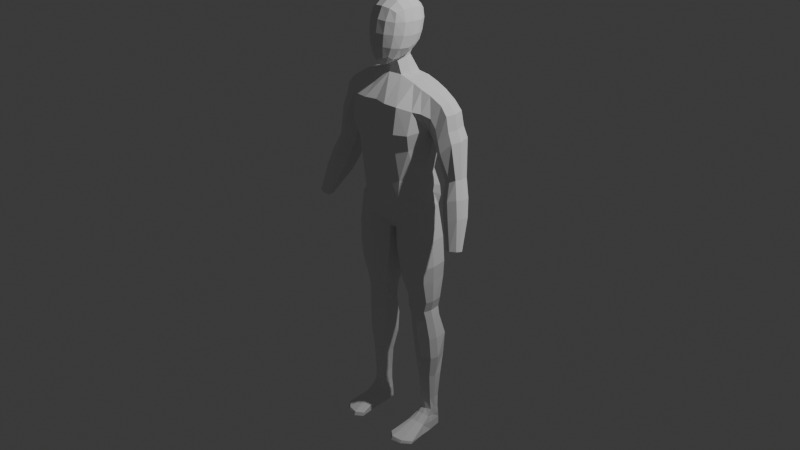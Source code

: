 # Source: jack_johnson.blend  (saved by Blender 4.2.66; exported with 4.5.12 LTS)
import bpy
from mathutils import Matrix  # noqa: F401  (used for matrix-valued properties, if any)

bpy.ops.wm.read_factory_settings(use_empty=True)
scene = bpy.context.scene
scene.name = 'Scene'

# ---- collections
col_collection = bpy.data.collections.new('Collection'); scene.collection.children.link(col_collection)

# ---- world
world_world = bpy.data.worlds.new('World'); scene.world = world_world
world_world.use_nodes = True; world_world.node_tree.nodes.clear()
_N = world_world.node_tree.nodes; _L = world_world.node_tree.links
n0 = _N.new('ShaderNodeOutputWorld'); n0.name = 'World Output'; n0.location = (300, 300)
n1 = _N.new('ShaderNodeBackground'); n1.name = 'Background'; n1.location = (10, 300)
n1.inputs[0].default_value = (0.05088, 0.05088, 0.05088, 1.0)
_L.new(n1.outputs[0], n0.inputs[0])
n0.is_active_output = True
world_world.color = (0.05088, 0.05088, 0.05088)
world_world.sun_shadow_jitter_overblur = 0.0

# ---- cameras
cam_camera = bpy.data.cameras.new('Camera')
cam_camera.clip_end = 100.0
cam_camera.ortho_scale = 7.314

# ---- lights
light_light = bpy.data.lights.new('Light', 'POINT')
light_light.energy = 1000.0
light_light.shadow_soft_size = 0.1

# ---- meshes
me_cube_002 = bpy.data.meshes.new('Cube.002')
me_cube_002.from_pydata([(1.067, -0.3182, -2.636), (1.292, -0.1587, 0.6434), (1.086, 0.4015, -2.555), (1.285, 0.3897, 0.7053), (0.0, 0.6904, -3.478), (0.0, 0.4791, 0.9992), (0.0, -0.4264, -3.294), (0.0, -0.3328, 1.004), (0.9197, 0.3031, -1.733), (0.9197, -0.2345, -1.733), (0.0, -0.7451, -1.701), (0.0, 0.6908, -1.701), (1.165, 0.5266, -0.2279), (1.182, -0.1926, -0.3042), (0.0, -0.8974, -0.3483), (0.0, 0.866, -0.001793), (0.6452, 0.4232, 0.9077), (0.1148, -0.2216, -3.382), (0.1148, 0.6164, -3.516), (0.7716, -0.2302, 0.8581), (0.4538, -0.7451, -1.712), (0.4538, 0.6908, -1.712), (0.7222, -0.8997, -0.3622), (0.5765, 0.866, -0.0337), (1.206, 0.5951, 0.369), (1.219, -0.4084, 0.1977), (0.0, -0.7982, 0.3837), (0.0, 0.8115, 0.5216), (0.733, -0.7988, 0.3449), (0.605, 0.8115, 0.4905), (0.9499, 0.4278, 0.8126), (0.5307, -0.5287, -2.974), (0.6807, 0.6385, -1.717), (0.8648, 0.866, -0.04965), (0.5676, 0.8832, -3.031), (1.044, -0.2217, 0.7568), (0.6807, -0.6366, -1.717), (1.01, -0.6854, -0.3781), (1.048, -0.5629, 0.2453), (0.9027, 0.8115, 0.4382), (0.952, 0.3139, -2.209), (0.8744, -0.2931, -2.352), (0.0, -0.5895, -2.99), (0.0, 0.9253, -2.99), (0.3479, 0.9353, -2.949), (0.2607, -0.5895, -2.94), (0.5747, -0.6098, -2.591), (0.6505, 0.9357, -2.618), (0.9662, 0.314, -2.01), (0.9034, -0.2234, -2.079), (0.0, -0.7082, -2.389), (0.0, 0.9451, -2.422), (0.4411, 0.9519, -2.4), (0.3508, -0.7082, -2.367), (0.6211, -0.6294, -2.217), (0.7196, 0.8301, -2.271), (1.102, 0.3764, -0.6355), (1.102, -0.1896, -0.6355), (0.0, -0.7794, -0.8233), (0.0, 0.7761, -0.6131), (0.5442, 0.7761, -0.6397), (0.6576, -0.7794, -0.8318), (0.9306, -0.5593, -0.8451), (0.8172, 0.7761, -0.653), (1.136, 0.1396, -8.655), (1.143, 0.4522, -8.655), (0.9389, 0.08064, -8.671), (0.9438, 0.5286, -8.671), (0.7687, 0.4339, -8.655), (0.7867, 0.1319, -8.655), (0.637, -0.4844, -4.372), (1.247, -0.2728, -4.281), (0.2176, -0.1883, -4.471), (0.6702, 0.7437, -4.343), (0.1543, 0.5082, -4.559), (1.337, 0.4075, -4.181), (0.7303, -0.2263, -5.409), (0.4281, -0.04594, -5.432), (0.7567, 0.5442, -5.395), (1.231, 0.3804, -5.336), (1.173, -0.09155, -5.387), (0.4457, 0.4175, -5.48), (0.8226, -0.1852, -5.975), (0.5176, -0.02229, -5.996), (0.8496, 0.5665, -5.962), (1.189, 0.4018, -5.908), (1.129, -0.04961, -5.955), (0.5334, 0.4206, -6.039), (1.09, -0.09431, -5.703), (0.5233, 0.4296, -5.795), (0.7728, -0.2354, -5.725), (0.4559, -0.05069, -5.748), (0.8006, 0.5648, -5.71), (1.152, 0.3949, -5.651), (0.9343, -0.06086, -7.235), (0.64, 0.03762, -7.249), (0.9615, 0.7419, -7.227), (1.186, 0.6008, -7.192), (1.228, 0.05648, -7.223), (0.5974, 0.5268, -7.277), (1.205, 0.01638, -6.593), (0.5708, 0.5435, -6.669), (0.887, -0.1119, -6.611), (0.5666, 0.009143, -6.63), (0.916, 0.7356, -6.599), (1.248, 0.5839, -6.55), (0.9355, 0.009387, -7.885), (0.7332, 0.07281, -7.891), (0.9546, 0.5912, -7.881), (1.2, 0.4817, -7.864), (1.146, 0.09396, -7.879), (0.6922, 0.414, -7.905), (1.211, -0.2387, -4.729), (0.3023, 0.5054, -4.942), (0.6695, -0.444, -4.796), (0.2909, -0.1656, -4.868), (0.7003, 0.6923, -4.771), (1.296, 0.4244, -4.645), (0.06915, -0.2815, -3.351), (0.1148, 0.4091, -3.538), (1.2, -0.3184, -3.556), (0.1029, 0.583, -4.128), (0.5949, -0.5522, -3.776), (0.1415, -0.2221, -4.017), (0.6207, 0.8233, -3.733), (1.264, 0.422, -3.457), (2.238, 0.2326, -1.377), (2.201, -0.1297, -1.372), (2.062, 0.403, -1.458), (1.781, 0.4334, -1.568), (2.015, -0.1626, -1.433), (1.738, -0.0291, -1.548), (1.428, -0.2752, 0.09585), (1.623, -0.108, 0.453), (1.271, 0.4764, -0.4323), (1.222, -0.09783, -0.3524), (1.433, 0.5863, 0.134), (1.615, 0.3923, 0.5), (1.799, -0.2955, -0.7231), (1.461, 0.5548, -1.009), (1.817, 0.5931, -0.692), (2.033, 0.4455, -0.4129), (2.039, -0.1428, -0.4467), (1.513, -0.08188, -0.9674), (2.715, -0.372, -3.095), (2.657, -0.5285, -3.079), (2.599, -0.2844, -3.126), (2.399, -0.2807, -3.169), (2.496, -0.6136, -3.091), (2.327, -0.5491, -3.141), (1.849, -0.2183, -2.03), (2.145, -0.3697, -1.901), (2.382, -0.2723, -1.833), (2.441, 0.09801, -1.84), (1.918, 0.3235, -2.056), (2.241, 0.2933, -1.933), (1.995, -0.3368, -2.459), (2.507, -0.3719, -2.285), (2.071, 0.1478, -2.484), (2.379, 0.1251, -2.375), (2.278, -0.4683, -2.344), (2.571, -0.04622, -2.293), (1.818, -0.1139, 0.2266), (1.579, -0.2501, -0.1364), (1.593, 0.6096, -0.1026), (1.835, 0.4106, 0.2618), (1.693, -0.2737, -0.4409), (1.363, 0.5313, -0.742), (1.709, 0.6377, -0.4086), (1.905, 0.4288, -0.1247), (1.913, -0.1289, -0.1592), (1.414, -0.0666, -0.7005), (0.05738, 0.6534, -3.463), (0.3407, -0.2456, 0.9845), (0.2269, -0.7541, -1.706), (0.3611, -0.9556, -0.3552), (0.3926, 0.333, 0.9851), (0.2269, 0.6908, -1.706), (0.2883, 0.866, -0.01775), (0.3025, 0.8115, 0.5251), (0.3577, -0.8556, 0.3643), (0.174, 0.9303, -2.97), (0.1304, -0.5895, -2.965), (0.2206, 0.9485, -2.411), (0.1754, -0.7082, -2.378), (0.2721, 0.7761, -0.6264), (0.3434, -0.8364, -0.8275), (1.124, -0.01161, -2.595), (0.0, 0.07876, -3.441), (0.9678, -0.01896, -1.733), (1.135, 0.1515, -0.2338), (0.0608, 0.1278, -3.429), (0.9613, -0.04283, -2.281), (0.9829, -0.00794, -2.044), (1.15, 0.09338, -0.6355), (1.176, 0.2739, -8.655), (0.758, 0.2726, -8.655), (0.1354, 0.1067, -4.515), (1.34, 0.0141, -4.231), (0.3506, 0.1325, -5.456), (1.258, 0.09118, -5.362), (0.4898, 0.1573, -6.018), (1.215, 0.1343, -5.932), (1.177, 0.09703, -5.677), (0.4273, 0.1362, -5.771), (0.611, 0.2252, -7.263), (1.311, 0.2716, -7.207), (1.29, 0.2198, -6.571), (0.5361, 0.196, -6.649), (0.7125, 0.2126, -7.898), (1.218, 0.257, -7.871), (1.302, 0.03958, -4.687), (0.2103, 0.1167, -4.905), (1.28, -0.001432, -3.507), (0.07163, 0.1272, -4.072), (1.724, 0.1945, -1.558), (1.238, 0.1551, -0.4391), (1.428, 0.1744, -1.016), (2.328, -0.4225, -3.155), (1.848, 0.04497, -2.043), (1.998, -0.1021, -2.472), (1.329, 0.1703, -0.7488), (0.6821, -0.2775, -9.665), (0.766, 0.4834, -9.665), (1.256, -0.2775, -9.665), (1.153, 0.4834, -9.665), (0.7862, 0.1546, -9.022), (0.7699, 0.4333, -9.022), (1.157, 0.4333, -9.022), (1.162, 0.1546, -9.022), (0.7587, 0.4516, -9.25), (1.168, 0.4516, -9.25), (1.173, 0.03614, -9.216), (0.7537, 0.03614, -9.216), (0.766, 0.4782, -9.424), (1.153, 0.4782, -9.424), (1.197, -0.1856, -9.396), (0.687, -0.2614, -9.396), (1.349, -0.7545, -9.595), (1.349, -0.7931, -9.665), (0.5974, -0.9049, -9.665), (0.5974, -0.8663, -9.571), (0.8668, 0.5575, -9.675), (0.8372, -0.287, -9.665), (0.8748, 0.08474, -9.022), (0.8643, 0.5089, -9.022), (0.8583, 0.5273, -9.25), (0.8587, -0.03371, -9.16), (0.8409, -0.2614, -9.316), (0.8668, 0.5539, -9.424), (0.8056, -1.067, -9.665), (0.8056, -1.028, -9.553), (1.026, -0.287, -9.665), (1.016, 0.5089, -9.022), (1.018, 0.5273, -9.25), (1.037, 0.5539, -9.424), (1.1, -1.001, -9.665), (1.037, 0.5575, -9.675), (1.009, 0.08474, -9.022), (1.018, -0.03371, -9.16), (1.027, -0.2614, -9.316), (1.1, -0.9627, -9.578), (0.7023, 0.08186, -9.665), (1.223, 0.08186, -9.665), (1.172, 0.2939, -9.022), (0.7553, 0.2939, -9.022), (0.7362, 0.2439, -9.233), (1.17, 0.2439, -9.233), (1.214, 0.1373, -9.41), (0.6844, 0.1373, -9.41), (0.8339, 0.05887, -9.67), (1.029, 0.05887, -9.67), (0.2349, -0.2665, 1.314), (0.0, -0.3423, 1.278), (0.0, 0.2818, 1.453), (0.2447, 0.15, 1.436), (1.35, 0.1005, 0.6726), (0.7827, 0.07859, 0.8815), (1.072, 0.08523, 0.7832), (2.253, 0.04153, -1.374), (1.674, 0.1284, 0.4752), (2.102, 0.1353, -0.4307), (2.693, -0.4545, -3.087), (2.446, -0.09729, -1.836), (2.567, -0.218, -2.289), (1.884, 0.134, 0.2432), (1.971, 0.1347, -0.1429), (0.4297, 0.02635, 0.9647), (0.2652, -0.006462, 1.357), (0.2842, -0.643, 1.512), (0.4178, -0.484, 2.624), (0.381, 0.1874, 1.659), (0.4178, 0.433, 2.583), (0.0, 0.2944, 1.603), (0.0, 0.5388, 2.692), (0.4392, 0.3848, 2.052), (0.3661, -0.3177, 1.448), (0.518, -0.02402, 2.701), (0.4392, -0.6027, 2.086), (0.0, -0.7489, 1.426), (0.0, -0.5726, 2.736), (0.0, -0.01644, 2.956), (0.0, -0.4477, 1.266), (0.0, -0.7921, 2.096), (0.6361, -0.1288, 2.04), (0.0, 0.5821, 2.057), (0.2476, 0.509, 2.663), (0.4362, 0.2836, 1.814), (0.4207, -0.02602, 1.563), (0.4873, -0.3022, 2.684), (0.3814, -0.6345, 1.749), (0.1585, -0.7128, 1.457), (0.2728, 0.2349, 1.619), (0.4492, 0.4394, 2.349), (0.3344, -0.5336, 1.433), (0.4873, 0.2579, 2.659), (0.4492, -0.5512, 2.397), (0.2476, -0.5446, 2.706), (0.0, -0.3254, 2.908), (0.0, 0.3021, 2.885), (0.2846, -0.01467, 2.899), (0.0, -0.6458, 1.246), (0.1862, -0.4036, 1.323), (0.2279, -0.7423, 2.095), (0.0, -0.7936, 1.765), (0.0, -0.7254, 2.429), (0.5832, -0.3898, 2.061), (0.5832, 0.1476, 2.041), (0.5648, -0.2174, 1.728), (0.6298, -0.06207, 2.391), (0.2279, 0.5328, 2.057), (0.0, 0.481, 1.816), (0.0, 0.62, 2.373), (0.2394, 0.5755, 2.363), (0.583, -0.3346, 2.396), (0.1827, -0.6093, 1.296), (0.2716, -0.3129, 2.859), (0.2716, 0.2907, 2.836), (0.2575, -0.07556, 1.437), (0.2001, -0.7501, 1.769), (0.2394, -0.6818, 2.418), (0.5142, -0.4554, 1.732), (0.521, 0.0582, 1.766), (0.583, 0.2156, 2.368), (0.2597, 0.4186, 1.821)], [], [(39, 30, 3, 24), (106, 107, 69, 66), (7, 173, 272, 273), (180, 173, 7, 26), (184, 174, 10, 50), (193, 189, 9, 49), (55, 32, 8, 48), (186, 175, 14, 58), (194, 190, 13, 57), (63, 33, 12, 56), (185, 178, 23, 60), (62, 37, 22, 61), (183, 177, 21, 52), (54, 36, 20, 53), (38, 35, 19, 28), (278, 277, 19, 35), (191, 17, 118), (179, 176, 16, 29), (178, 179, 29, 23), (37, 38, 28, 22), (175, 180, 26, 14), (33, 39, 24, 12), (23, 29, 39, 33), (13, 25, 38, 37), (276, 278, 35, 1), (25, 1, 35, 38), (49, 9, 36, 54), (57, 13, 37, 62), (60, 23, 33, 63), (52, 21, 32, 55), (110, 106, 66, 64), (29, 16, 30, 39), (18, 44, 47, 34), (0, 41, 46, 31), (31, 46, 45, 17), (172, 181, 44, 18), (34, 47, 40, 2), (187, 192, 41, 0), (118, 182, 42, 6), (44, 52, 55, 47), (41, 49, 54, 46), (46, 54, 53, 45), (181, 183, 52, 44), (47, 55, 48, 40), (192, 193, 49, 41), (182, 184, 50, 42), (21, 60, 63, 32), (9, 57, 62, 36), (36, 62, 61, 20), (177, 185, 60, 21), (32, 63, 56, 8), (189, 194, 57, 9), (174, 186, 58, 10), (111, 108, 67, 68), (108, 109, 65, 67), (210, 110, 64, 195), (209, 111, 68, 196), (214, 121, 74, 197), (213, 120, 71, 198), (124, 125, 75, 73), (121, 124, 73, 74), (120, 122, 70, 71), (122, 123, 72, 70), (212, 113, 81, 199), (211, 112, 80, 200), (116, 117, 79, 78), (113, 116, 78, 81), (112, 114, 76, 80), (114, 115, 77, 76), (204, 89, 87, 201), (203, 88, 86, 202), (92, 93, 85, 84), (89, 92, 84, 87), (88, 90, 82, 86), (90, 91, 83, 82), (76, 77, 91, 90), (80, 76, 90, 88), (81, 78, 92, 89), (78, 79, 93, 92), (200, 80, 88, 203), (199, 81, 89, 204), (208, 101, 99, 205), (207, 100, 98, 206), (104, 105, 97, 96), (101, 104, 96, 99), (100, 102, 94, 98), (102, 103, 95, 94), (82, 83, 103, 102), (86, 82, 102, 100), (87, 84, 104, 101), (84, 85, 105, 104), (202, 86, 100, 207), (201, 87, 101, 208), (205, 99, 111, 209), (206, 98, 110, 210), (96, 97, 109, 108), (99, 96, 108, 111), (98, 94, 106, 110), (94, 95, 107, 106), (70, 72, 115, 114), (71, 70, 114, 112), (74, 73, 116, 113), (73, 75, 117, 116), (198, 71, 112, 211), (197, 74, 113, 212), (31, 17, 123, 122), (0, 31, 122, 120), (18, 34, 124, 121), (34, 2, 125, 124), (187, 0, 120, 213), (191, 18, 121, 214), (142, 138, 130, 127), (217, 139, 129, 215), (139, 140, 128, 129), (140, 141, 126, 128), (138, 143, 131, 130), (281, 142, 127, 279), (276, 1, 133, 280), (25, 13, 135, 132), (24, 3, 137, 136), (12, 24, 136, 134), (190, 12, 134, 216), (1, 25, 132, 133), (160, 156, 149, 148), (286, 170, 142, 281), (166, 171, 143, 138), (168, 169, 141, 140), (167, 168, 140, 139), (221, 167, 139, 217), (170, 166, 138, 142), (146, 144, 282, 145, 148, 149, 218, 147), (284, 157, 145, 282), (157, 160, 148, 145), (220, 158, 147, 218), (158, 159, 146, 147), (159, 161, 144, 146), (128, 126, 153, 155), (129, 128, 155, 154), (215, 129, 154, 219), (127, 130, 151, 152), (279, 127, 152, 283), (130, 131, 150, 151), (155, 153, 161, 159), (154, 155, 159, 158), (219, 154, 158, 220), (152, 151, 160, 157), (283, 152, 157, 284), (151, 150, 156, 160), (133, 132, 163, 162), (134, 136, 164), (136, 137, 165, 164), (132, 135, 163), (280, 133, 162, 285), (162, 163, 166, 170), (216, 134, 167, 221), (134, 164, 168, 167), (164, 165, 169, 168), (163, 135, 171, 166), (285, 162, 170, 286), (20, 61, 186, 174), (11, 59, 185, 177), (45, 53, 184, 182), (43, 51, 183, 181), (17, 45, 182, 118), (4, 43, 181, 172), (22, 28, 180, 175), (15, 27, 179, 178), (27, 5, 176, 179), (188, 191, 118, 6), (51, 11, 177, 183), (59, 15, 178, 185), (61, 22, 175, 186), (53, 20, 174, 184), (28, 19, 173, 180), (277, 287, 173, 19), (4, 172, 191, 188), (135, 216, 221, 171), (150, 219, 220, 156), (131, 215, 219, 150), (156, 220, 218, 149), (171, 221, 217, 143), (13, 190, 216, 135), (143, 217, 215, 131), (17, 191, 214, 123), (2, 187, 213, 125), (72, 197, 212, 115), (75, 198, 211, 117), (97, 206, 210, 109), (95, 205, 209, 107), (83, 201, 208, 103), (85, 202, 207, 105), (105, 207, 206, 97), (103, 208, 205, 95), (77, 199, 204, 91), (79, 200, 203, 93), (93, 203, 202, 85), (91, 204, 201, 83), (117, 211, 200, 79), (115, 212, 199, 77), (125, 213, 198, 75), (123, 214, 197, 72), (107, 209, 196, 69), (109, 210, 195, 65), (8, 56, 194, 189), (40, 48, 193, 192), (2, 40, 192, 187), (172, 18, 191), (56, 12, 190, 194), (48, 8, 189, 193), (265, 196, 68, 227), (253, 67, 65, 228), (264, 195, 64, 229), (244, 66, 69, 226), (271, 263, 224, 252), (247, 244, 226, 233), (267, 264, 229, 232), (254, 253, 228, 231), (266, 265, 227, 230), (269, 266, 230, 234), (255, 254, 231, 235), (268, 267, 232, 236), (248, 247, 233, 237), (224, 236, 238, 239), (263, 268, 236, 224), (257, 255, 235, 225), (262, 269, 234, 223), (250, 251, 241, 240), (237, 222, 240, 241), (252, 224, 239, 256), (248, 237, 241, 251), (260, 248, 251, 261), (222, 243, 250, 240), (256, 261, 251, 250), (223, 234, 249, 242), (260, 259, 247, 248), (234, 230, 246, 249), (230, 227, 245, 246), (259, 258, 244, 247), (262, 270, 243, 222), (258, 66, 244), (227, 68, 67, 245), (229, 64, 66, 258), (232, 229, 258, 259), (236, 232, 259, 260), (239, 238, 261, 256), (236, 260, 261, 238), (243, 252, 256, 250), (242, 249, 255, 257), (249, 246, 254, 255), (246, 245, 253, 254), (270, 271, 252, 243), (245, 67, 253), (242, 257, 271, 270), (223, 242, 270, 262), (222, 237, 269, 262), (225, 235, 268, 263), (235, 231, 267, 268), (237, 233, 266, 269), (233, 226, 265, 266), (231, 228, 264, 267), (257, 225, 263, 271), (228, 65, 195, 264), (226, 69, 196, 265), (312, 338, 288, 275), (287, 176, 275, 288), (176, 5, 274, 275), (173, 287, 288, 272), (293, 312, 275, 274), (16, 176, 287, 277), (165, 285, 286, 169), (137, 280, 285, 165), (153, 283, 284, 161), (126, 279, 283, 153), (161, 284, 282, 144), (169, 286, 281, 141), (3, 276, 280, 137), (141, 281, 279, 126), (3, 30, 278, 276), (30, 16, 277, 278), (305, 332, 333, 330), (332, 294, 306, 333), (333, 306, 292, 313), (330, 333, 313, 295), (304, 329, 334, 326), (329, 297, 309, 334), (334, 309, 290, 316), (326, 334, 316, 298), (302, 322, 335, 321), (322, 296, 314, 335), (335, 314, 289, 311), (321, 335, 311, 299), (297, 320, 336, 309), (320, 301, 318, 336), (336, 318, 300, 317), (309, 336, 317, 290), (292, 306, 337, 315), (306, 294, 319, 337), (337, 319, 301, 320), (315, 337, 320, 297), (312, 291, 308, 338), (338, 308, 296, 322), (289, 310, 339, 311), (310, 298, 323, 339), (339, 323, 303, 324), (311, 339, 324, 299), (298, 316, 340, 323), (316, 290, 317, 340), (340, 317, 300, 325), (323, 340, 325, 303), (296, 328, 341, 314), (328, 304, 326, 341), (341, 326, 298, 310), (314, 341, 310, 289), (291, 307, 342, 308), (307, 295, 327, 342), (342, 327, 304, 328), (308, 342, 328, 296), (295, 313, 343, 327), (313, 292, 315, 343), (343, 315, 297, 329), (327, 343, 329, 304), (293, 331, 344, 312), (331, 305, 330, 344), (344, 330, 295, 307), (312, 344, 307, 291), (338, 322, 272, 288), (322, 302, 273, 272)])
_uv = me_cube_002.uv_layers.new(name='UVMap')
_uv.uv.foreach_set('vector', [0.5938, 0.4688, 0.625, 0.4688, 0.625, 0.5, 0.5938, 0.5, 0.375, 0.7812, 0.375, 0.8125, 0.375, 0.8125, 0.375, 0.7812, 0.625, 0.875, 0.625, 0.8438, 0.625, 0.8438, 0.625, 0.875, 0.5938, 0.8438, 0.625, 0.8438, 0.625, 0.875, 0.5938, 0.875, 0.4309, 0.8437, 0.467, 0.8438, 0.467, 0.875, 0.4309, 0.875, 0.4309, 0.625, 0.467, 0.625, 0.467, 0.75, 0.4309, 0.75, 0.4309, 0.4688, 0.467, 0.4688, 0.467, 0.5, 0.4309, 0.5, 0.5419, 0.8437, 0.5667, 0.8437, 0.5667, 0.875, 0.5419, 0.875, 0.5419, 0.625, 0.5667, 0.625, 0.5667, 0.75, 0.5419, 0.75, 0.5419, 0.4688, 0.5667, 0.4688, 0.5667, 0.5, 0.5419, 0.5, 0.5419, 0.4063, 0.5667, 0.4062, 0.5667, 0.4375, 0.5419, 0.4375, 0.5419, 0.7813, 0.5667, 0.7812, 0.5667, 0.8125, 0.5419, 0.8125, 0.4309, 0.4062, 0.467, 0.4062, 0.467, 0.4375, 0.4309, 0.4375, 0.4309, 0.7813, 0.467, 0.7813, 0.467, 0.8125, 0.4309, 0.8125, 0.5938, 0.7812, 0.625, 0.7812, 0.625, 0.8125, 0.5938, 0.8125, 0.6562, 0.6318, 0.6875, 0.6318, 0.6875, 0.75, 0.6562, 0.75, 0.3125, 0.625, 0.3125, 0.75, 0.2812, 0.75, 0.5938, 0.4062, 0.625, 0.4062, 0.625, 0.4375, 0.5938, 0.4375, 0.5667, 0.4062, 0.5938, 0.4062, 0.5938, 0.4375, 0.5667, 0.4375, 0.5667, 0.7812, 0.5938, 0.7812, 0.5938, 0.8125, 0.5667, 0.8125, 0.5667, 0.8437, 0.5938, 0.8438, 0.5938, 0.875, 0.5667, 0.875, 0.5667, 0.4688, 0.5938, 0.4688, 0.5938, 0.5, 0.5667, 0.5, 0.5667, 0.4375, 0.5938, 0.4375, 0.5938, 0.4688, 0.5667, 0.4688, 0.5667, 0.75, 0.5938, 0.75, 0.5938, 0.7812, 0.5667, 0.7812, 0.625, 0.6318, 0.6562, 0.6318, 0.6562, 0.75, 0.625, 0.75, 0.5938, 0.75, 0.625, 0.75, 0.625, 0.7812, 0.5938, 0.7812, 0.4309, 0.75, 0.467, 0.75, 0.467, 0.7813, 0.4309, 0.7813, 0.5419, 0.75, 0.5667, 0.75, 0.5667, 0.7812, 0.5419, 0.7813, 0.5419, 0.4375, 0.5667, 0.4375, 0.5667, 0.4688, 0.5419, 0.4688, 0.4309, 0.4375, 0.467, 0.4375, 0.467, 0.4688, 0.4309, 0.4688, 0.375, 0.75, 0.375, 0.7812, 0.375, 0.7812, 0.375, 0.75, 0.5938, 0.4375, 0.625, 0.4375, 0.625, 0.4688, 0.5938, 0.4688, 0.375, 0.4375, 0.3993, 0.4375, 0.3993, 0.4688, 0.375, 0.4687, 0.375, 0.75, 0.3993, 0.75, 0.3993, 0.7813, 0.375, 0.7812, 0.375, 0.7812, 0.3993, 0.7813, 0.3993, 0.8125, 0.375, 0.8125, 0.375, 0.4062, 0.3993, 0.4062, 0.3993, 0.4375, 0.375, 0.4375, 0.375, 0.4687, 0.3993, 0.4688, 0.3993, 0.5, 0.375, 0.5, 0.375, 0.625, 0.3993, 0.625, 0.3993, 0.75, 0.375, 0.75, 0.375, 0.8438, 0.3993, 0.8437, 0.3993, 0.875, 0.375, 0.875, 0.3993, 0.4375, 0.4309, 0.4375, 0.4309, 0.4688, 0.3993, 0.4688, 0.3993, 0.75, 0.4309, 0.75, 0.4309, 0.7813, 0.3993, 0.7813, 0.3993, 0.7813, 0.4309, 0.7813, 0.4309, 0.8125, 0.3993, 0.8125, 0.3993, 0.4062, 0.4309, 0.4062, 0.4309, 0.4375, 0.3993, 0.4375, 0.3993, 0.4688, 0.4309, 0.4688, 0.4309, 0.5, 0.3993, 0.5, 0.3993, 0.625, 0.4309, 0.625, 0.4309, 0.75, 0.3993, 0.75, 0.3993, 0.8437, 0.4309, 0.8437, 0.4309, 0.875, 0.3993, 0.875, 0.467, 0.4375, 0.5419, 0.4375, 0.5419, 0.4688, 0.467, 0.4688, 0.467, 0.75, 0.5419, 0.75, 0.5419, 0.7813, 0.467, 0.7813, 0.467, 0.7813, 0.5419, 0.7813, 0.5419, 0.8125, 0.467, 0.8125, 0.467, 0.4062, 0.5419, 0.4063, 0.5419, 0.4375, 0.467, 0.4375, 0.467, 0.4688, 0.5419, 0.4688, 0.5419, 0.5, 0.467, 0.5, 0.467, 0.625, 0.5419, 0.625, 0.5419, 0.75, 0.467, 0.75, 0.467, 0.8438, 0.5419, 0.8437, 0.5419, 0.875, 0.467, 0.875, 0.375, 0.4375, 0.375, 0.4688, 0.375, 0.4687, 0.375, 0.4375, 0.375, 0.4688, 0.375, 0.5, 0.375, 0.5, 0.375, 0.4687, 0.375, 0.625, 0.375, 0.75, 0.375, 0.75, 0.375, 0.625, 0.3125, 0.625, 0.3125, 0.5, 0.3125, 0.5, 0.3125, 0.625, 0.3125, 0.625, 0.3125, 0.5, 0.3125, 0.5, 0.3125, 0.625, 0.375, 0.625, 0.375, 0.75, 0.375, 0.75, 0.375, 0.625, 0.375, 0.4687, 0.375, 0.5, 0.375, 0.5, 0.375, 0.4688, 0.375, 0.4375, 0.375, 0.4687, 0.375, 0.4688, 0.375, 0.4375, 0.375, 0.75, 0.375, 0.7812, 0.375, 0.7813, 0.375, 0.75, 0.375, 0.7812, 0.375, 0.8125, 0.375, 0.8125, 0.375, 0.7813, 0.3125, 0.625, 0.3125, 0.5, 0.3125, 0.5, 0.3125, 0.625, 0.375, 0.625, 0.375, 0.75, 0.375, 0.75, 0.375, 0.625, 0.375, 0.4688, 0.375, 0.5, 0.375, 0.5, 0.375, 0.4688, 0.375, 0.4375, 0.375, 0.4688, 0.375, 0.4688, 0.375, 0.4375, 0.375, 0.75, 0.375, 0.7813, 0.375, 0.7813, 0.375, 0.75, 0.375, 0.7813, 0.375, 0.8125, 0.375, 0.8125, 0.375, 0.7813, 0.3125, 0.625, 0.3125, 0.5, 0.3125, 0.5, 0.3125, 0.625, 0.375, 0.625, 0.375, 0.75, 0.375, 0.75, 0.375, 0.625, 0.375, 0.4687, 0.375, 0.5, 0.375, 0.5, 0.375, 0.4687, 0.375, 0.4375, 0.375, 0.4687, 0.375, 0.4687, 0.375, 0.4375, 0.375, 0.75, 0.375, 0.7813, 0.375, 0.7813, 0.375, 0.75, 0.375, 0.7813, 0.375, 0.8125, 0.375, 0.8125, 0.375, 0.7813, 0.375, 0.7813, 0.375, 0.8125, 0.375, 0.8125, 0.375, 0.7813, 0.375, 0.75, 0.375, 0.7813, 0.375, 0.7813, 0.375, 0.75, 0.375, 0.4375, 0.375, 0.4688, 0.375, 0.4687, 0.375, 0.4375, 0.375, 0.4688, 0.375, 0.5, 0.375, 0.5, 0.375, 0.4687, 0.375, 0.625, 0.375, 0.75, 0.375, 0.75, 0.375, 0.625, 0.3125, 0.625, 0.3125, 0.5, 0.3125, 0.5, 0.3125, 0.625, 0.3125, 0.625, 0.3125, 0.5, 0.3125, 0.5, 0.3125, 0.625, 0.375, 0.625, 0.375, 0.75, 0.375, 0.75, 0.375, 0.625, 0.375, 0.4688, 0.375, 0.5, 0.375, 0.5, 0.375, 0.4688, 0.375, 0.4375, 0.375, 0.4688, 0.375, 0.4688, 0.375, 0.4375, 0.375, 0.75, 0.375, 0.7813, 0.375, 0.7813, 0.375, 0.75, 0.375, 0.7813, 0.375, 0.8125, 0.375, 0.8125, 0.375, 0.7813, 0.375, 0.7813, 0.375, 0.8125, 0.375, 0.8125, 0.375, 0.7813, 0.375, 0.75, 0.375, 0.7813, 0.375, 0.7813, 0.375, 0.75, 0.375, 0.4375, 0.375, 0.4687, 0.375, 0.4688, 0.375, 0.4375, 0.375, 0.4687, 0.375, 0.5, 0.375, 0.5, 0.375, 0.4688, 0.375, 0.625, 0.375, 0.75, 0.375, 0.75, 0.375, 0.625, 0.3125, 0.625, 0.3125, 0.5, 0.3125, 0.5, 0.3125, 0.625, 0.3125, 0.625, 0.3125, 0.5, 0.3125, 0.5, 0.3125, 0.625, 0.375, 0.625, 0.375, 0.75, 0.375, 0.75, 0.375, 0.625, 0.375, 0.4688, 0.375, 0.5, 0.375, 0.5, 0.375, 0.4688, 0.375, 0.4375, 0.375, 0.4688, 0.375, 0.4688, 0.375, 0.4375, 0.375, 0.75, 0.375, 0.7813, 0.375, 0.7812, 0.375, 0.75, 0.375, 0.7813, 0.375, 0.8125, 0.375, 0.8125, 0.375, 0.7812, 0.375, 0.7813, 0.375, 0.8125, 0.375, 0.8125, 0.375, 0.7813, 0.375, 0.75, 0.375, 0.7813, 0.375, 0.7813, 0.375, 0.75, 0.375, 0.4375, 0.375, 0.4688, 0.375, 0.4688, 0.375, 0.4375, 0.375, 0.4688, 0.375, 0.5, 0.375, 0.5, 0.375, 0.4688, 0.375, 0.625, 0.375, 0.75, 0.375, 0.75, 0.375, 0.625, 0.3125, 0.625, 0.3125, 0.5, 0.3125, 0.5, 0.3125, 0.625, 0.375, 0.7812, 0.375, 0.8125, 0.375, 0.8125, 0.375, 0.7812, 0.375, 0.75, 0.375, 0.7812, 0.375, 0.7812, 0.375, 0.75, 0.375, 0.4375, 0.375, 0.4687, 0.375, 0.4687, 0.375, 0.4375, 0.375, 0.4687, 0.375, 0.5, 0.375, 0.5, 0.375, 0.4687, 0.375, 0.625, 0.375, 0.75, 0.375, 0.75, 0.375, 0.625, 0.3125, 0.625, 0.3125, 0.5, 0.3125, 0.5, 0.3125, 0.625, 0.625, 0.75, 0.5938, 0.75, 0.5938, 0.75, 0.625, 0.75, 0.5667, 0.625, 0.5667, 0.5, 0.5667, 0.5, 0.5667, 0.625, 0.5667, 0.5, 0.5938, 0.5, 0.5938, 0.5, 0.5667, 0.5, 0.5938, 0.5, 0.625, 0.5, 0.625, 0.5, 0.5938, 0.5, 0.5938, 0.75, 0.5667, 0.75, 0.5667, 0.75, 0.5938, 0.75, 0.625, 0.6318, 0.625, 0.75, 0.625, 0.75, 0.625, 0.6318, 0.625, 0.6318, 0.625, 0.75, 0.625, 0.75, 0.625, 0.6318, 0.5938, 0.75, 0.5667, 0.75, 0.5667, 0.75, 0.5938, 0.75, 0.5938, 0.5, 0.625, 0.5, 0.625, 0.5, 0.5938, 0.5, 0.5667, 0.5, 0.5938, 0.5, 0.5938, 0.5, 0.5667, 0.5, 0.5667, 0.625, 0.5667, 0.5, 0.5667, 0.5, 0.5667, 0.625, 0.625, 0.75, 0.5938, 0.75, 0.5938, 0.75, 0.625, 0.75, 0.5938, 0.75, 0.5667, 0.75, 0.5667, 0.75, 0.5938, 0.75, 0.625, 0.6318, 0.625, 0.75, 0.625, 0.75, 0.625, 0.6318, 0.5938, 0.75, 0.5667, 0.75, 0.5667, 0.75, 0.5938, 0.75, 0.5938, 0.5, 0.625, 0.5, 0.625, 0.5, 0.5938, 0.5, 0.5667, 0.5, 0.5938, 0.5, 0.5938, 0.5, 0.5667, 0.5, 0.5667, 0.625, 0.5667, 0.5, 0.5667, 0.5, 0.5667, 0.625, 0.625, 0.75, 0.5938, 0.75, 0.5938, 0.75, 0.625, 0.75, 0.5938, 0.5, 0.625, 0.5, 0.625, 0.6318, 0.625, 0.75, 0.5938, 0.75, 0.5667, 0.75, 0.5667, 0.625, 0.5667, 0.5, 0.625, 0.6318, 0.625, 0.75, 0.625, 0.75, 0.625, 0.6318, 0.625, 0.75, 0.5938, 0.75, 0.5938, 0.75, 0.625, 0.75, 0.5667, 0.625, 0.5667, 0.5, 0.5667, 0.5, 0.5667, 0.625, 0.5667, 0.5, 0.5938, 0.5, 0.5938, 0.5, 0.5667, 0.5, 0.5938, 0.5, 0.625, 0.5, 0.625, 0.5, 0.5938, 0.5, 0.5938, 0.5, 0.625, 0.5, 0.625, 0.5, 0.5938, 0.5, 0.5667, 0.5, 0.5938, 0.5, 0.5938, 0.5, 0.5667, 0.5, 0.5667, 0.625, 0.5667, 0.5, 0.5667, 0.5, 0.5667, 0.625, 0.625, 0.75, 0.5938, 0.75, 0.5938, 0.75, 0.625, 0.75, 0.625, 0.6318, 0.625, 0.75, 0.625, 0.75, 0.625, 0.6318, 0.5938, 0.75, 0.5667, 0.75, 0.5667, 0.75, 0.5938, 0.75, 0.5938, 0.5, 0.625, 0.5, 0.625, 0.5, 0.5938, 0.5, 0.5667, 0.5, 0.5938, 0.5, 0.5938, 0.5, 0.5667, 0.5, 0.5667, 0.625, 0.5667, 0.5, 0.5667, 0.5, 0.5667, 0.625, 0.625, 0.75, 0.5938, 0.75, 0.5938, 0.75, 0.625, 0.75, 0.625, 0.6318, 0.625, 0.75, 0.625, 0.75, 0.625, 0.6318, 0.5938, 0.75, 0.5667, 0.75, 0.5667, 0.75, 0.5938, 0.75, 0.625, 0.75, 0.5938, 0.75, 0.5938, 0.75, 0.625, 0.75, 0.5667, 0.5, 0.5938, 0.5, 0.5938, 0.5, 0.5938, 0.5, 0.625, 0.5, 0.625, 0.5, 0.5938, 0.5, 0.5938, 0.75, 0.5667, 0.75, 0.5938, 0.75, 0.625, 0.6318, 0.625, 0.75, 0.625, 0.75, 0.625, 0.6318, 0.625, 0.75, 0.5938, 0.75, 0.5938, 0.75, 0.625, 0.75, 0.5667, 0.625, 0.5667, 0.5, 0.5667, 0.5, 0.5667, 0.625, 0.5667, 0.5, 0.5938, 0.5, 0.5938, 0.5, 0.5667, 0.5, 0.5938, 0.5, 0.625, 0.5, 0.625, 0.5, 0.5938, 0.5, 0.5938, 0.75, 0.5667, 0.75, 0.5667, 0.75, 0.5938, 0.75, 0.625, 0.6318, 0.625, 0.75, 0.625, 0.75, 0.625, 0.6318, 0.467, 0.8125, 0.5419, 0.8125, 0.5419, 0.8437, 0.467, 0.8438, 0.467, 0.375, 0.5419, 0.375, 0.5419, 0.4063, 0.467, 0.4062, 0.3993, 0.8125, 0.4309, 0.8125, 0.4309, 0.8437, 0.3993, 0.8437, 0.3993, 0.375, 0.4309, 0.375, 0.4309, 0.4062, 0.3993, 0.4062, 0.375, 0.8125, 0.3993, 0.8125, 0.3993, 0.8437, 0.375, 0.8438, 0.375, 0.375, 0.3993, 0.375, 0.3993, 0.4062, 0.375, 0.4062, 0.5667, 0.8125, 0.5938, 0.8125, 0.5938, 0.8438, 0.5667, 0.8437, 0.5667, 0.375, 0.5938, 0.375, 0.5938, 0.4062, 0.5667, 0.4062, 0.5938, 0.375, 0.625, 0.375, 0.625, 0.4062, 0.5938, 0.4062, 0.25, 0.625, 0.2813, 0.625, 0.2812, 0.75, 0.25, 0.75, 0.4309, 0.375, 0.467, 0.375, 0.467, 0.4062, 0.4309, 0.4062, 0.5419, 0.375, 0.5667, 0.375, 0.5667, 0.4062, 0.5419, 0.4063, 0.5419, 0.8125, 0.5667, 0.8125, 0.5667, 0.8437, 0.5419, 0.8437, 0.4309, 0.8125, 0.467, 0.8125, 0.467, 0.8438, 0.4309, 0.8437, 0.5938, 0.8125, 0.625, 0.8125, 0.625, 0.8438, 0.5938, 0.8438, 0.6875, 0.6318, 0.7188, 0.6318, 0.7188, 0.75, 0.6875, 0.75, 0.25, 0.5, 0.2812, 0.5, 0.2813, 0.625, 0.25, 0.625, 0.5667, 0.75, 0.5667, 0.625, 0.5667, 0.625, 0.5667, 0.75, 0.5667, 0.75, 0.5667, 0.625, 0.5667, 0.625, 0.5667, 0.75, 0.5667, 0.75, 0.5667, 0.625, 0.5667, 0.625, 0.5667, 0.75, 0.5667, 0.75, 0.5667, 0.625, 0.5667, 0.625, 0.5667, 0.75, 0.5667, 0.75, 0.5667, 0.625, 0.5667, 0.625, 0.5667, 0.75, 0.5667, 0.75, 0.5667, 0.625, 0.5667, 0.625, 0.5667, 0.75, 0.5667, 0.75, 0.5667, 0.625, 0.5667, 0.625, 0.5667, 0.75, 0.3125, 0.75, 0.3125, 0.625, 0.3125, 0.625, 0.3125, 0.75, 0.375, 0.5, 0.375, 0.625, 0.375, 0.625, 0.375, 0.5, 0.3125, 0.75, 0.3125, 0.625, 0.3125, 0.625, 0.3125, 0.75, 0.375, 0.5, 0.375, 0.625, 0.375, 0.625, 0.375, 0.5, 0.375, 0.5, 0.375, 0.625, 0.375, 0.625, 0.375, 0.5, 0.3125, 0.75, 0.3125, 0.625, 0.3125, 0.625, 0.3125, 0.75, 0.3125, 0.75, 0.3125, 0.625, 0.3125, 0.625, 0.3125, 0.75, 0.375, 0.5, 0.375, 0.625, 0.375, 0.625, 0.375, 0.5, 0.375, 0.5, 0.375, 0.625, 0.375, 0.625, 0.375, 0.5, 0.3125, 0.75, 0.3125, 0.625, 0.3125, 0.625, 0.3125, 0.75, 0.3125, 0.75, 0.3125, 0.625, 0.3125, 0.625, 0.3125, 0.75, 0.375, 0.5, 0.375, 0.625, 0.375, 0.625, 0.375, 0.5, 0.375, 0.5, 0.375, 0.625, 0.375, 0.625, 0.375, 0.5, 0.3125, 0.75, 0.3125, 0.625, 0.3125, 0.625, 0.3125, 0.75, 0.375, 0.5, 0.375, 0.625, 0.375, 0.625, 0.375, 0.5, 0.3125, 0.75, 0.3125, 0.625, 0.3125, 0.625, 0.3125, 0.75, 0.375, 0.5, 0.375, 0.625, 0.375, 0.625, 0.375, 0.5, 0.3125, 0.75, 0.3125, 0.625, 0.3125, 0.625, 0.3125, 0.75, 0.3125, 0.75, 0.3125, 0.625, 0.3125, 0.625, 0.3125, 0.75, 0.375, 0.5, 0.375, 0.625, 0.375, 0.625, 0.375, 0.5, 0.467, 0.5, 0.5419, 0.5, 0.5419, 0.625, 0.467, 0.625, 0.3993, 0.5, 0.4309, 0.5, 0.4309, 0.625, 0.3993, 0.625, 0.375, 0.5, 0.3993, 0.5, 0.3993, 0.625, 0.375, 0.625, 0.2812, 0.5, 0.3125, 0.5, 0.2813, 0.625, 0.5419, 0.5, 0.5667, 0.5, 0.5667, 0.625, 0.5419, 0.625, 0.4309, 0.5, 0.467, 0.5, 0.467, 0.625, 0.4309, 0.625, 0.5495, 0.125, 0.625, 0.125, 0.625, 0.25, 0.5495, 0.25, 0.5495, 0.4041, 0.625, 0.4041, 0.625, 0.5, 0.5495, 0.5, 0.5495, 0.625, 0.625, 0.625, 0.625, 0.75, 0.5495, 0.75, 0.5495, 0.9306, 0.625, 0.9306, 0.625, 1.0, 0.5495, 1.0, 0.2791, 0.625, 0.375, 0.625, 0.375, 0.75, 0.2791, 0.75, 0.4913, 0.9306, 0.5495, 0.9306, 0.5495, 1.0, 0.4913, 1.0, 0.4913, 0.625, 0.5495, 0.625, 0.5495, 0.75, 0.4913, 0.75, 0.4913, 0.4041, 0.5495, 0.4041, 0.5495, 0.5, 0.4913, 0.5, 0.4913, 0.125, 0.5495, 0.125, 0.5495, 0.25, 0.4913, 0.25, 0.4482, 0.125, 0.4913, 0.125, 0.4913, 0.25, 0.4482, 0.25, 0.4482, 0.4041, 0.4913, 0.4041, 0.4913, 0.5, 0.4482, 0.5, 0.4482, 0.625, 0.4913, 0.625, 0.4913, 0.75, 0.4482, 0.75, 0.4482, 0.9306, 0.4913, 0.9306, 0.4913, 1.0, 0.4482, 1.0, 0.375, 0.75, 0.4482, 0.75, 0.4482, 0.75, 0.375, 0.75, 0.375, 0.625, 0.4482, 0.625, 0.4482, 0.75, 0.375, 0.75, 0.375, 0.4041, 0.4482, 0.4041, 0.4482, 0.5, 0.375, 0.5, 0.375, 0.125, 0.4482, 0.125, 0.4482, 0.25, 0.375, 0.25, 0.375, 0.9306, 0.4482, 0.9306, 0.4482, 1.0, 0.375, 1.0, 0.4482, 0.0, 0.375, 0.0, 0.375, 0.0, 0.4482, 0.0, 0.2791, 0.75, 0.375, 0.75, 0.375, 0.75, 0.2791, 0.75, 0.4482, 0.9306, 0.4482, 1.0, 0.4482, 1.0, 0.4482, 0.9306, 0.4482, 0.8459, 0.4482, 0.9306, 0.4482, 0.9306, 0.4482, 0.8459, 0.125, 0.75, 0.1944, 0.75, 0.1944, 0.75, 0.125, 0.75, 0.375, 0.8459, 0.4482, 0.8459, 0.4482, 0.9306, 0.375, 0.9306, 0.375, 0.25, 0.4482, 0.25, 0.4482, 0.3194, 0.375, 0.3194, 0.4482, 0.8459, 0.4913, 0.8459, 0.4913, 0.9306, 0.4482, 0.9306, 0.4482, 0.25, 0.4913, 0.25, 0.4913, 0.3194, 0.4482, 0.3194, 0.4913, 0.25, 0.5495, 0.25, 0.5495, 0.3194, 0.4913, 0.3194, 0.4913, 0.8459, 0.5495, 0.8459, 0.5495, 0.9306, 0.4913, 0.9306, 0.125, 0.625, 0.1944, 0.625, 0.1944, 0.75, 0.125, 0.75, 0.5495, 0.8459, 0.625, 0.9306, 0.5495, 0.9306, 0.5495, 0.25, 0.625, 0.25, 0.625, 0.3194, 0.5495, 0.3194, 0.5495, 0.75, 0.625, 0.75, 0.625, 0.8459, 0.5495, 0.8459, 0.4913, 0.75, 0.5495, 0.75, 0.5495, 0.8459, 0.4913, 0.8459, 0.4482, 0.75, 0.4913, 0.75, 0.4913, 0.8459, 0.4482, 0.8459, 0.375, 0.75, 0.4482, 0.75, 0.4482, 0.8459, 0.375, 0.8459, 0.4482, 0.75, 0.4482, 0.8459, 0.4482, 0.8459, 0.4482, 0.75, 0.1944, 0.75, 0.2791, 0.75, 0.2791, 0.75, 0.1944, 0.75, 0.375, 0.3194, 0.4482, 0.3194, 0.4482, 0.4041, 0.375, 0.4041, 0.4482, 0.3194, 0.4913, 0.3194, 0.4913, 0.4041, 0.4482, 0.4041, 0.4913, 0.3194, 0.5495, 0.3194, 0.5495, 0.4041, 0.4913, 0.4041, 0.1944, 0.625, 0.2791, 0.625, 0.2791, 0.75, 0.1944, 0.75, 0.5495, 0.3194, 0.625, 0.4041, 0.5495, 0.4041, 0.1944, 0.5, 0.2791, 0.5, 0.2791, 0.625, 0.1944, 0.625, 0.125, 0.5, 0.1944, 0.5, 0.1944, 0.625, 0.125, 0.625, 0.375, 0.0, 0.4482, 0.0, 0.4482, 0.125, 0.375, 0.125, 0.375, 0.5, 0.4482, 0.5, 0.4482, 0.625, 0.375, 0.625, 0.4482, 0.5, 0.4913, 0.5, 0.4913, 0.625, 0.4482, 0.625, 0.4482, 0.0, 0.4913, 0.0, 0.4913, 0.125, 0.4482, 0.125, 0.4913, 0.0, 0.5495, 0.0, 0.5495, 0.125, 0.4913, 0.125, 0.4913, 0.5, 0.5495, 0.5, 0.5495, 0.625, 0.4913, 0.625, 0.2791, 0.5, 0.375, 0.5, 0.375, 0.625, 0.2791, 0.625, 0.5495, 0.5, 0.625, 0.5, 0.625, 0.625, 0.5495, 0.625, 0.5495, 0.0, 0.625, 0.0, 0.625, 0.125, 0.5495, 0.125, 0.3125, 0.5, 0.3125, 0.5625, 0.7188, 0.6318, 0.7188, 0.5, 0.7188, 0.6318, 0.7188, 0.5, 0.7188, 0.5, 0.7188, 0.6318, 0.625, 0.4062, 0.625, 0.375, 0.625, 0.375, 0.625, 0.4062, 0.7188, 0.75, 0.7188, 0.6318, 0.7188, 0.6318, 0.7188, 0.75, 0.375, 0.375, 0.375, 0.4375, 0.625, 0.4062, 0.625, 0.375, 0.6875, 0.5, 0.7188, 0.5, 0.7188, 0.6318, 0.6875, 0.6318, 0.625, 0.5, 0.625, 0.6318, 0.625, 0.6318, 0.625, 0.5, 0.625, 0.5, 0.625, 0.6318, 0.625, 0.6318, 0.625, 0.5, 0.625, 0.5, 0.625, 0.6318, 0.625, 0.6318, 0.625, 0.5, 0.625, 0.5, 0.625, 0.6318, 0.625, 0.6318, 0.625, 0.5, 0.625, 0.5, 0.625, 0.6318, 0.625, 0.6318, 0.625, 0.5, 0.625, 0.5, 0.625, 0.6318, 0.625, 0.6318, 0.625, 0.5, 0.625, 0.5, 0.625, 0.6318, 0.625, 0.6318, 0.625, 0.5, 0.625, 0.5, 0.625, 0.6318, 0.625, 0.6318, 0.625, 0.5, 0.625, 0.5, 0.6562, 0.5, 0.6562, 0.6318, 0.625, 0.6318, 0.6562, 0.5, 0.6875, 0.5, 0.6875, 0.6318, 0.6562, 0.6318, 0.5, 0.375, 0.5625, 0.375, 0.5625, 0.4375, 0.5, 0.4375, 0.5625, 0.375, 0.625, 0.375, 0.625, 0.4375, 0.5625, 0.4375, 0.5625, 0.4375, 0.625, 0.4375, 0.625, 0.5, 0.5625, 0.5, 0.5, 0.4375, 0.5625, 0.4375, 0.5625, 0.5, 0.5, 0.5, 0.5, 0.625, 0.5625, 0.625, 0.5625, 0.6875, 0.5, 0.6875, 0.5625, 0.625, 0.625, 0.625, 0.625, 0.6875, 0.5625, 0.6875, 0.5625, 0.6875, 0.625, 0.6875, 0.625, 0.75, 0.5625, 0.75, 0.5, 0.6875, 0.5625, 0.6875, 0.5625, 0.75, 0.5, 0.75, 0.25, 0.625, 0.3125, 0.625, 0.3125, 0.6875, 0.25, 0.6875, 0.3125, 0.625, 0.375, 0.625, 0.375, 0.6875, 0.3125, 0.6875, 0.3125, 0.6875, 0.375, 0.6875, 0.375, 0.75, 0.3125, 0.75, 0.25, 0.6875, 0.3125, 0.6875, 0.3125, 0.75, 0.25, 0.75, 0.625, 0.625, 0.6875, 0.625, 0.6875, 0.6875, 0.625, 0.6875, 0.6875, 0.625, 0.75, 0.625, 0.75, 0.6875, 0.6875, 0.6875, 0.6875, 0.6875, 0.75, 0.6875, 0.75, 0.75, 0.6875, 0.75, 0.625, 0.6875, 0.6875, 0.6875, 0.6875, 0.75, 0.625, 0.75, 0.625, 0.5, 0.6875, 0.5, 0.6875, 0.5625, 0.625, 0.5625, 0.6875, 0.5, 0.75, 0.5, 0.75, 0.5625, 0.6875, 0.5625, 0.6875, 0.5625, 0.75, 0.5625, 0.75, 0.625, 0.6875, 0.625, 0.625, 0.5625, 0.6875, 0.5625, 0.6875, 0.625, 0.625, 0.625, 0.3125, 0.5, 0.375, 0.5, 0.375, 0.5625, 0.3125, 0.5625, 0.3125, 0.5625, 0.375, 0.5625, 0.375, 0.625, 0.3125, 0.625, 0.375, 0.75, 0.4375, 0.75, 0.4375, 0.8125, 0.375, 0.8125, 0.4375, 0.75, 0.5, 0.75, 0.5, 0.8125, 0.4375, 0.8125, 0.4375, 0.8125, 0.5, 0.8125, 0.5, 0.875, 0.4375, 0.875, 0.375, 0.8125, 0.4375, 0.8125, 0.4375, 0.875, 0.375, 0.875, 0.5, 0.75, 0.5625, 0.75, 0.5625, 0.8125, 0.5, 0.8125, 0.5625, 0.75, 0.625, 0.75, 0.625, 0.8125, 0.5625, 0.8125, 0.5625, 0.8125, 0.625, 0.8125, 0.625, 0.875, 0.5625, 0.875, 0.5, 0.8125, 0.5625, 0.8125, 0.5625, 0.875, 0.5, 0.875, 0.375, 0.625, 0.4375, 0.625, 0.4375, 0.6875, 0.375, 0.6875, 0.4375, 0.625, 0.5, 0.625, 0.5, 0.6875, 0.4375, 0.6875, 0.4375, 0.6875, 0.5, 0.6875, 0.5, 0.75, 0.4375, 0.75, 0.375, 0.6875, 0.4375, 0.6875, 0.4375, 0.75, 0.375, 0.75, 0.375, 0.5, 0.4375, 0.5, 0.4375, 0.5625, 0.375, 0.5625, 0.4375, 0.5, 0.5, 0.5, 0.5, 0.5625, 0.4375, 0.5625, 0.4375, 0.5625, 0.5, 0.5625, 0.5, 0.625, 0.4375, 0.625, 0.375, 0.5625, 0.4375, 0.5625, 0.4375, 0.625, 0.375, 0.625, 0.5, 0.5, 0.5625, 0.5, 0.5625, 0.5625, 0.5, 0.5625, 0.5625, 0.5, 0.625, 0.5, 0.625, 0.5625, 0.5625, 0.5625, 0.5625, 0.5625, 0.625, 0.5625, 0.625, 0.625, 0.5625, 0.625, 0.5, 0.5625, 0.5625, 0.5625, 0.5625, 0.625, 0.5, 0.625, 0.375, 0.375, 0.4375, 0.375, 0.4375, 0.4375, 0.375, 0.4375, 0.4375, 0.375, 0.5, 0.375, 0.5, 0.4375, 0.4375, 0.4375, 0.4375, 0.4375, 0.5, 0.4375, 0.5, 0.5, 0.4375, 0.5, 0.375, 0.4375, 0.4375, 0.4375, 0.4375, 0.5, 0.375, 0.5, 0.3125, 0.5625, 0.3125, 0.625, 0.7188, 0.75, 0.7188, 0.6318, 0.3125, 0.625, 0.25, 0.625, 0.625, 0.875, 0.625, 0.8438])
me_cube_002.update()

# ---- objects
ob_light = bpy.data.objects.new('Light', light_light)
ob_camera = bpy.data.objects.new('Camera', cam_camera)
ob_empty = bpy.data.objects.new('Empty', None)
ob_empty_001 = bpy.data.objects.new('Empty.001', None)
ob_cube = bpy.data.objects.new('Cube', me_cube_002)

# ---- transforms, parenting, visibility, modifiers, constraints
ob_light.location = (4.076, 1.005, 5.904)
ob_light.rotation_euler = (0.6503, 0.05522, 1.866)
ob_light.lock_rotations_4d = False
ob_light.empty_display_type = 'ARROWS'
ob_light.color = (0.0, 0.0, 0.0, 0.0)
ob_light.lineart.crease_threshold = 0.0
ob_camera.location = (7.359, -6.926, 4.958)
ob_camera.rotation_euler = (1.109, 0.0, 0.8149)
ob_camera.lock_rotations_4d = False
ob_camera.empty_display_type = 'ARROWS'
ob_camera.color = (0.0, 0.0, 0.0, 0.0)
ob_camera.display_type = 'WIRE'
ob_camera.lineart.crease_threshold = 0.0
ob_empty.location = (0.0, 0.0, -0.001619)
ob_empty.rotation_euler = (1.571, -0.0, -0.0)
ob_empty.empty_display_type = 'IMAGE'
ob_empty.empty_display_size = 5.0
ob_empty.show_empty_image_perspective = False
ob_empty.use_empty_image_alpha = True
ob_empty.color = (1.0, 1.0, 1.0, 0.5)
ob_empty_001.location = (0.0, 0.0, 0.0)
ob_empty_001.rotation_euler = (1.571, -0.0, 1.571)
ob_empty_001.empty_display_type = 'IMAGE'
ob_empty_001.empty_display_size = 5.0
ob_empty_001.show_empty_image_perspective = False
ob_empty_001.use_empty_image_alpha = True
ob_empty_001.color = (1.0, 1.0, 1.0, 0.5)
ob_cube.location = (0.0, 0.0, 1.215)
ob_cube.scale = (0.3729, 0.3729, 0.3729)
_m = ob_cube.modifiers.new('Mirror', 'MIRROR')
_m.use_clip = True

# ---- collection membership
col_collection.objects.link(ob_light)
col_collection.objects.link(ob_camera)
col_collection.objects.link(ob_empty)
col_collection.objects.link(ob_empty_001)
col_collection.objects.link(ob_cube)

# ---- scene / render settings (as saved in the file)
scene.camera = ob_camera
scene.frame_start = 1; scene.frame_end = 250; scene.frame_set(0)
scene.render.engine = 'BLENDER_EEVEE_NEXT'
bpy.context.view_layer.update()
